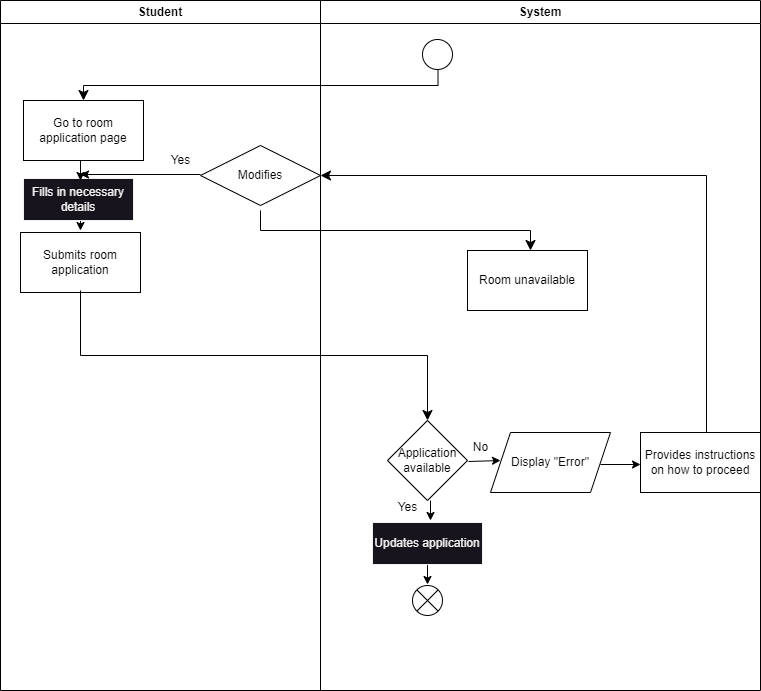

The diagram above was exported from draw.io. Its source (the exported page's mxGraphModel, read from the mxfile embedded in the PNG):
<mxGraphModel dx="457" dy="1825" grid="1" gridSize="10" guides="1" tooltips="1" connect="1" arrows="1" fold="1" page="1" pageScale="1" pageWidth="850" pageHeight="1100" math="0" shadow="0">
  <root>
    <mxCell id="0" />
    <mxCell id="1" parent="0" />
    <mxCell id="2" value="" style="edgeStyle=elbowEdgeStyle;elbow=vertical;endArrow=classic;html=1;curved=0;rounded=0;endSize=8;startSize=8;" edge="1" parent="1">
      <mxGeometry width="50" height="50" relative="1" as="geometry">
        <mxPoint x="517.5" y="20" as="sourcePoint" />
        <mxPoint x="163.00000000000023" y="50" as="targetPoint" />
      </mxGeometry>
    </mxCell>
    <mxCell id="3" value="Go to room application page" style="rounded=0;whiteSpace=wrap;html=1;" vertex="1" parent="1">
      <mxGeometry x="103" y="50" width="120" height="60" as="geometry" />
    </mxCell>
    <mxCell id="4" value="" style="endArrow=classic;html=1;" edge="1" parent="1">
      <mxGeometry width="50" height="50" relative="1" as="geometry">
        <mxPoint x="160" y="160" as="sourcePoint" />
        <mxPoint x="160" y="180" as="targetPoint" />
      </mxGeometry>
    </mxCell>
    <mxCell id="5" value="Submits room application" style="rounded=0;whiteSpace=wrap;html=1;" vertex="1" parent="1">
      <mxGeometry x="100" y="182" width="120" height="60" as="geometry" />
    </mxCell>
    <mxCell id="6" value="" style="edgeStyle=elbowEdgeStyle;elbow=vertical;endArrow=classic;html=1;curved=0;rounded=0;endSize=8;startSize=8;entryX=0.5;entryY=0;entryDx=0;entryDy=0;" edge="1" parent="1" target="7">
      <mxGeometry width="50" height="50" relative="1" as="geometry">
        <mxPoint x="160" y="240" as="sourcePoint" />
        <mxPoint x="510" y="280" as="targetPoint" />
      </mxGeometry>
    </mxCell>
    <mxCell id="7" value="Application available" style="rhombus;whiteSpace=wrap;html=1;" vertex="1" parent="1">
      <mxGeometry x="467" y="370" width="80" height="80" as="geometry" />
    </mxCell>
    <mxCell id="9" value="" style="endArrow=classic;html=1;" edge="1" parent="1">
      <mxGeometry width="50" height="50" relative="1" as="geometry">
        <mxPoint x="507" y="514" as="sourcePoint" />
        <mxPoint x="507" y="534" as="targetPoint" />
      </mxGeometry>
    </mxCell>
    <mxCell id="10" value="Yes" style="text;html=1;align=center;verticalAlign=middle;resizable=0;points=[];autosize=1;strokeColor=none;fillColor=none;" vertex="1" parent="1">
      <mxGeometry x="467" y="442" width="40" height="30" as="geometry" />
    </mxCell>
    <mxCell id="11" value="" style="endArrow=classic;html=1;" edge="1" parent="1">
      <mxGeometry width="50" height="50" relative="1" as="geometry">
        <mxPoint x="548" y="411" as="sourcePoint" />
        <mxPoint x="580" y="410" as="targetPoint" />
      </mxGeometry>
    </mxCell>
    <mxCell id="12" value="No" style="text;html=1;align=center;verticalAlign=middle;resizable=0;points=[];autosize=1;strokeColor=none;fillColor=none;" vertex="1" parent="1">
      <mxGeometry x="540" y="382" width="40" height="30" as="geometry" />
    </mxCell>
    <mxCell id="13" value="Display &quot;Error&quot;" style="shape=parallelogram;perimeter=parallelogramPerimeter;whiteSpace=wrap;html=1;fixedSize=1;" vertex="1" parent="1">
      <mxGeometry x="570" y="382" width="120" height="60" as="geometry" />
    </mxCell>
    <mxCell id="14" value="" style="endArrow=classic;html=1;" edge="1" parent="1">
      <mxGeometry width="50" height="50" relative="1" as="geometry">
        <mxPoint x="680" y="414" as="sourcePoint" />
        <mxPoint x="720" y="414" as="targetPoint" />
      </mxGeometry>
    </mxCell>
    <mxCell id="15" value="" style="edgeStyle=elbowEdgeStyle;elbow=vertical;endArrow=classic;html=1;curved=0;rounded=0;endSize=8;startSize=8;entryX=1;entryY=0.5;entryDx=0;entryDy=0;" edge="1" parent="1" target="16">
      <mxGeometry width="50" height="50" relative="1" as="geometry">
        <mxPoint x="786" y="409" as="sourcePoint" />
        <mxPoint x="400" y="169" as="targetPoint" />
        <Array as="points">
          <mxPoint x="420" y="125" />
          <mxPoint x="780" y="140" />
          <mxPoint x="736" y="169" />
          <mxPoint x="596" y="129" />
        </Array>
      </mxGeometry>
    </mxCell>
    <mxCell id="16" value="Modifies" style="rhombus;whiteSpace=wrap;html=1;fontFamily=Helvetica;fontSize=12;fontColor=default;align=center;strokeColor=default;fillColor=default;" vertex="1" parent="1">
      <mxGeometry x="280" y="95" width="120" height="60" as="geometry" />
    </mxCell>
    <mxCell id="24" value="" style="shape=sumEllipse;perimeter=ellipsePerimeter;whiteSpace=wrap;html=1;backgroundOutline=1;" vertex="1" parent="1">
      <mxGeometry x="492" y="535" width="30" height="30" as="geometry" />
    </mxCell>
    <mxCell id="25" value="Fills in necessary details" style="rounded=0;whiteSpace=wrap;html=1;fontFamily=Helvetica;fontSize=12;fontColor=rgb(240, 240, 240);align=center;strokeColor=rgb(240, 240, 240);fillColor=rgb(24, 20, 29);" vertex="1" parent="1">
      <mxGeometry x="103" y="128" width="110" height="42" as="geometry" />
    </mxCell>
    <mxCell id="26" value="" style="endArrow=classic;html=1;" edge="1" parent="1">
      <mxGeometry width="50" height="50" relative="1" as="geometry">
        <mxPoint x="160" y="110" as="sourcePoint" />
        <mxPoint x="160" y="130" as="targetPoint" />
      </mxGeometry>
    </mxCell>
    <mxCell id="31" value="" style="endArrow=classic;html=1;" edge="1" parent="1">
      <mxGeometry width="50" height="50" relative="1" as="geometry">
        <mxPoint x="510" y="450" as="sourcePoint" />
        <mxPoint x="510" y="470" as="targetPoint" />
      </mxGeometry>
    </mxCell>
    <mxCell id="32" value="Updates application" style="rounded=0;whiteSpace=wrap;html=1;fontFamily=Helvetica;fontSize=12;fontColor=rgb(240, 240, 240);align=center;strokeColor=rgb(240, 240, 240);fillColor=rgb(24, 20, 29);" vertex="1" parent="1">
      <mxGeometry x="452" y="472" width="110" height="42" as="geometry" />
    </mxCell>
    <mxCell id="34" value="Provides instructions on how to proceed" style="rounded=0;whiteSpace=wrap;html=1;" vertex="1" parent="1">
      <mxGeometry x="720" y="382" width="120" height="60" as="geometry" />
    </mxCell>
    <mxCell id="35" value="" style="endArrow=classic;html=1;" edge="1" parent="1">
      <mxGeometry width="50" height="50" relative="1" as="geometry">
        <mxPoint x="280" y="124" as="sourcePoint" />
        <mxPoint x="160" y="124" as="targetPoint" />
      </mxGeometry>
    </mxCell>
    <mxCell id="36" value="Yes" style="text;html=1;align=center;verticalAlign=middle;resizable=0;points=[];autosize=1;strokeColor=none;fillColor=none;" vertex="1" parent="1">
      <mxGeometry x="240" y="95" width="40" height="30" as="geometry" />
    </mxCell>
    <mxCell id="37" value="" style="edgeStyle=elbowEdgeStyle;elbow=vertical;endArrow=classic;html=1;curved=0;rounded=0;endSize=8;startSize=8;" edge="1" parent="1">
      <mxGeometry width="50" height="50" relative="1" as="geometry">
        <mxPoint x="340" y="160" as="sourcePoint" />
        <mxPoint x="610" y="200" as="targetPoint" />
      </mxGeometry>
    </mxCell>
    <mxCell id="38" value="Room unavailable" style="rounded=0;whiteSpace=wrap;html=1;" vertex="1" parent="1">
      <mxGeometry x="547" y="200" width="120" height="60" as="geometry" />
    </mxCell>
    <mxCell id="39" value="Student" style="swimlane;whiteSpace=wrap;html=1;" vertex="1" parent="1">
      <mxGeometry x="80" y="-50" width="320" height="690" as="geometry" />
    </mxCell>
    <mxCell id="40" value="System" style="swimlane;whiteSpace=wrap;html=1;" vertex="1" parent="1">
      <mxGeometry x="400" y="-50" width="440" height="690" as="geometry" />
    </mxCell>
    <mxCell id="42" value="" style="ellipse;" vertex="1" parent="40">
      <mxGeometry x="102" y="39" width="30" height="30" as="geometry" />
    </mxCell>
  </root>
</mxGraphModel>